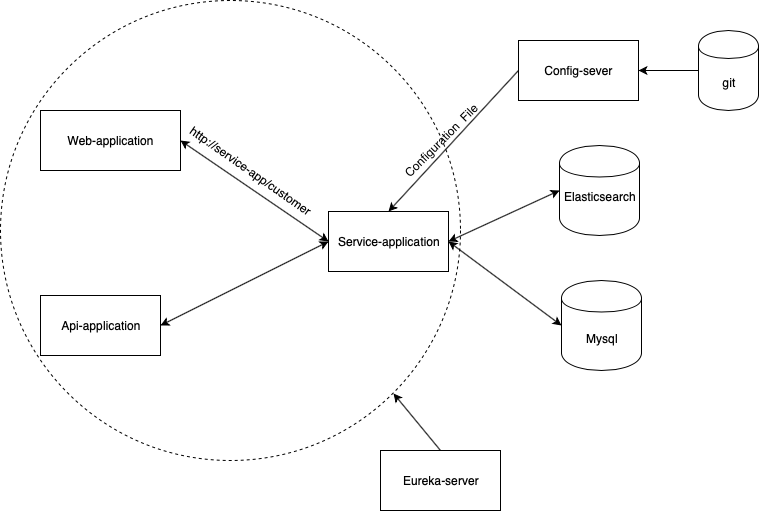

The diagram above was exported from draw.io. Its source (the exported page's mxGraphModel, read from the mxfile embedded in the PNG):
<mxGraphModel dx="1113" dy="1127" grid="1" gridSize="10" guides="1" tooltips="1" connect="1" arrows="1" fold="1" page="1" pageScale="1" pageWidth="850" pageHeight="1100" math="0" shadow="0">
  <root>
    <mxCell id="0" />
    <mxCell id="1" parent="0" />
    <mxCell id="haW6q7TmH1Hg9AIgaoU1-13" value="" style="ellipse;whiteSpace=wrap;html=1;aspect=fixed;dashed=1;" vertex="1" parent="1">
      <mxGeometry y="100" width="460" height="460" as="geometry" />
    </mxCell>
    <mxCell id="haW6q7TmH1Hg9AIgaoU1-1" value="Web-application" style="rounded=0;whiteSpace=wrap;html=1;" vertex="1" parent="1">
      <mxGeometry x="40" y="210" width="140" height="60" as="geometry" />
    </mxCell>
    <mxCell id="haW6q7TmH1Hg9AIgaoU1-2" value="Api-application" style="rounded=0;whiteSpace=wrap;html=1;" vertex="1" parent="1">
      <mxGeometry x="40" y="395" width="120" height="60" as="geometry" />
    </mxCell>
    <mxCell id="haW6q7TmH1Hg9AIgaoU1-3" value="Service-application" style="rounded=0;whiteSpace=wrap;html=1;" vertex="1" parent="1">
      <mxGeometry x="328" y="311" width="120" height="60" as="geometry" />
    </mxCell>
    <mxCell id="haW6q7TmH1Hg9AIgaoU1-8" value="Eureka-server" style="rounded=0;whiteSpace=wrap;html=1;" vertex="1" parent="1">
      <mxGeometry x="380" y="550" width="120" height="60" as="geometry" />
    </mxCell>
    <mxCell id="haW6q7TmH1Hg9AIgaoU1-9" value="Config-sever" style="rounded=0;whiteSpace=wrap;html=1;" vertex="1" parent="1">
      <mxGeometry x="518" y="140" width="120" height="60" as="geometry" />
    </mxCell>
    <mxCell id="haW6q7TmH1Hg9AIgaoU1-10" value="git" style="shape=cylinder;whiteSpace=wrap;html=1;boundedLbl=1;backgroundOutline=1;" vertex="1" parent="1">
      <mxGeometry x="698" y="130" width="60" height="80" as="geometry" />
    </mxCell>
    <mxCell id="haW6q7TmH1Hg9AIgaoU1-11" value="Elasticsearch&lt;br&gt;&lt;br&gt;" style="shape=cylinder;whiteSpace=wrap;html=1;boundedLbl=1;backgroundOutline=1;" vertex="1" parent="1">
      <mxGeometry x="559" y="245" width="80" height="90" as="geometry" />
    </mxCell>
    <mxCell id="haW6q7TmH1Hg9AIgaoU1-12" value="Mysql" style="shape=cylinder;whiteSpace=wrap;html=1;boundedLbl=1;backgroundOutline=1;" vertex="1" parent="1">
      <mxGeometry x="561" y="380" width="80" height="90" as="geometry" />
    </mxCell>
    <mxCell id="haW6q7TmH1Hg9AIgaoU1-14" value="" style="endArrow=classic;html=1;entryX=1;entryY=1;entryDx=0;entryDy=0;exitX=0.5;exitY=0;exitDx=0;exitDy=0;" edge="1" parent="1" source="haW6q7TmH1Hg9AIgaoU1-8" target="haW6q7TmH1Hg9AIgaoU1-13">
      <mxGeometry width="50" height="50" relative="1" as="geometry">
        <mxPoint x="10" y="680" as="sourcePoint" />
        <mxPoint x="60" y="630" as="targetPoint" />
      </mxGeometry>
    </mxCell>
    <mxCell id="haW6q7TmH1Hg9AIgaoU1-19" value="" style="endArrow=classic;startArrow=classic;html=1;entryX=0;entryY=0.5;entryDx=0;entryDy=0;exitX=1;exitY=0.5;exitDx=0;exitDy=0;" edge="1" parent="1" source="haW6q7TmH1Hg9AIgaoU1-3" target="haW6q7TmH1Hg9AIgaoU1-11">
      <mxGeometry width="50" height="50" relative="1" as="geometry">
        <mxPoint x="10" y="680" as="sourcePoint" />
        <mxPoint x="470" y="420" as="targetPoint" />
      </mxGeometry>
    </mxCell>
    <mxCell id="haW6q7TmH1Hg9AIgaoU1-21" value="" style="endArrow=classic;startArrow=classic;html=1;entryX=0;entryY=0.5;entryDx=0;entryDy=0;exitX=1;exitY=0.5;exitDx=0;exitDy=0;" edge="1" parent="1" source="haW6q7TmH1Hg9AIgaoU1-3" target="haW6q7TmH1Hg9AIgaoU1-12">
      <mxGeometry width="50" height="50" relative="1" as="geometry">
        <mxPoint x="10" y="680" as="sourcePoint" />
        <mxPoint x="60" y="630" as="targetPoint" />
        <Array as="points" />
      </mxGeometry>
    </mxCell>
    <mxCell id="haW6q7TmH1Hg9AIgaoU1-22" value="" style="endArrow=classic;startArrow=classic;html=1;entryX=0;entryY=0.5;entryDx=0;entryDy=0;exitX=1;exitY=0.5;exitDx=0;exitDy=0;" edge="1" parent="1" source="haW6q7TmH1Hg9AIgaoU1-1" target="haW6q7TmH1Hg9AIgaoU1-3">
      <mxGeometry width="50" height="50" relative="1" as="geometry">
        <mxPoint x="10" y="680" as="sourcePoint" />
        <mxPoint x="60" y="630" as="targetPoint" />
      </mxGeometry>
    </mxCell>
    <mxCell id="haW6q7TmH1Hg9AIgaoU1-23" value="" style="endArrow=classic;startArrow=classic;html=1;entryX=0;entryY=0.5;entryDx=0;entryDy=0;exitX=1;exitY=0.5;exitDx=0;exitDy=0;" edge="1" parent="1" source="haW6q7TmH1Hg9AIgaoU1-2" target="haW6q7TmH1Hg9AIgaoU1-3">
      <mxGeometry width="50" height="50" relative="1" as="geometry">
        <mxPoint x="10" y="680" as="sourcePoint" />
        <mxPoint x="60" y="630" as="targetPoint" />
      </mxGeometry>
    </mxCell>
    <mxCell id="haW6q7TmH1Hg9AIgaoU1-24" value="" style="endArrow=classic;html=1;entryX=1;entryY=0.5;entryDx=0;entryDy=0;exitX=0;exitY=0.5;exitDx=0;exitDy=0;" edge="1" parent="1" source="haW6q7TmH1Hg9AIgaoU1-10" target="haW6q7TmH1Hg9AIgaoU1-9">
      <mxGeometry width="50" height="50" relative="1" as="geometry">
        <mxPoint x="10" y="680" as="sourcePoint" />
        <mxPoint x="60" y="630" as="targetPoint" />
      </mxGeometry>
    </mxCell>
    <mxCell id="haW6q7TmH1Hg9AIgaoU1-25" value="" style="endArrow=classic;html=1;entryX=0.5;entryY=0;entryDx=0;entryDy=0;exitX=0;exitY=0.5;exitDx=0;exitDy=0;" edge="1" parent="1" source="haW6q7TmH1Hg9AIgaoU1-9" target="haW6q7TmH1Hg9AIgaoU1-3">
      <mxGeometry width="50" height="50" relative="1" as="geometry">
        <mxPoint x="10" y="680" as="sourcePoint" />
        <mxPoint x="60" y="630" as="targetPoint" />
      </mxGeometry>
    </mxCell>
    <mxCell id="haW6q7TmH1Hg9AIgaoU1-26" value="Configuration &amp;nbsp;File" style="text;html=1;strokeColor=none;fillColor=none;align=center;verticalAlign=middle;whiteSpace=wrap;rounded=0;dashed=1;rotation=-45;" vertex="1" parent="1">
      <mxGeometry x="370" y="230" width="140" height="20" as="geometry" />
    </mxCell>
    <mxCell id="haW6q7TmH1Hg9AIgaoU1-27" value="http://service-app/customer" style="text;html=1;strokeColor=none;fillColor=none;align=center;verticalAlign=middle;whiteSpace=wrap;rounded=0;dashed=1;rotation=35;" vertex="1" parent="1">
      <mxGeometry x="130" y="260" width="240" height="20" as="geometry" />
    </mxCell>
  </root>
</mxGraphModel>